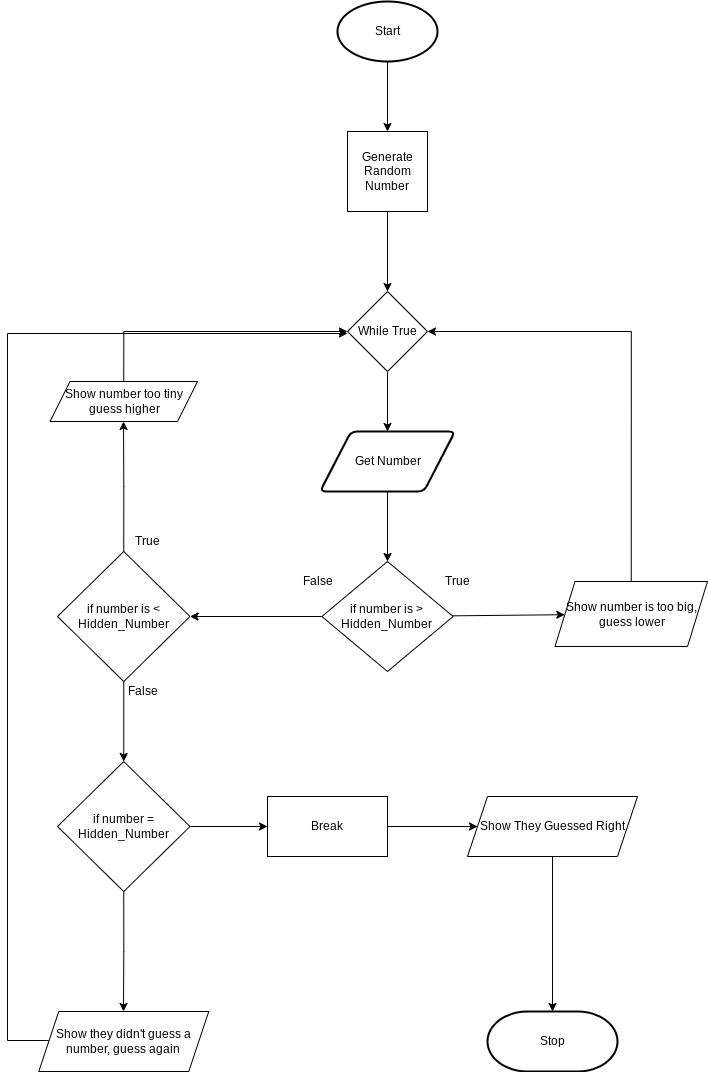

The diagram above was exported from draw.io. Its source (the exported page's mxGraphModel, read from the mxfile embedded in the PNG):
<mxGraphModel dx="1661" dy="1730" grid="1" gridSize="10" guides="1" tooltips="1" connect="1" arrows="1" fold="1" page="1" pageScale="1" pageWidth="827" pageHeight="1169" math="0" shadow="0">
  <root>
    <mxCell id="0" />
    <mxCell id="1" parent="0" />
    <mxCell id="66" value="" style="edgeStyle=none;html=1;" edge="1" parent="1" source="2" target="65">
      <mxGeometry relative="1" as="geometry" />
    </mxCell>
    <mxCell id="2" value="Start" style="strokeWidth=2;html=1;shape=mxgraph.flowchart.start_1;whiteSpace=wrap;" parent="1" vertex="1">
      <mxGeometry x="230" y="-140" width="100" height="60" as="geometry" />
    </mxCell>
    <mxCell id="72" value="" style="edgeStyle=none;html=1;" edge="1" parent="1" source="3" target="14">
      <mxGeometry relative="1" as="geometry" />
    </mxCell>
    <mxCell id="3" value="Get Number" style="shape=parallelogram;html=1;strokeWidth=2;perimeter=parallelogramPerimeter;whiteSpace=wrap;rounded=1;arcSize=12;size=0.23;" parent="1" vertex="1">
      <mxGeometry x="212.5" y="290" width="135" height="60" as="geometry" />
    </mxCell>
    <mxCell id="6" value="Stop" style="strokeWidth=2;html=1;shape=mxgraph.flowchart.terminator;whiteSpace=wrap;" parent="1" vertex="1">
      <mxGeometry x="380" y="870" width="130" height="60" as="geometry" />
    </mxCell>
    <mxCell id="74" value="" style="edgeStyle=none;html=1;" edge="1" parent="1" source="14" target="73">
      <mxGeometry relative="1" as="geometry" />
    </mxCell>
    <mxCell id="78" value="" style="edgeStyle=orthogonalEdgeStyle;rounded=0;html=1;" edge="1" parent="1" source="14" target="77">
      <mxGeometry relative="1" as="geometry" />
    </mxCell>
    <mxCell id="14" value="if number is &amp;gt; Hidden_Number" style="rhombus;whiteSpace=wrap;html=1;" parent="1" vertex="1">
      <mxGeometry x="214.38" y="420" width="131.25" height="110" as="geometry" />
    </mxCell>
    <mxCell id="70" value="" style="edgeStyle=none;html=1;" edge="1" parent="1" source="65" target="69">
      <mxGeometry relative="1" as="geometry" />
    </mxCell>
    <mxCell id="65" value="Generate Random Number" style="whiteSpace=wrap;html=1;aspect=fixed;" vertex="1" parent="1">
      <mxGeometry x="240" y="-10" width="80" height="80" as="geometry" />
    </mxCell>
    <mxCell id="71" value="" style="edgeStyle=none;html=1;" edge="1" parent="1" source="69" target="3">
      <mxGeometry relative="1" as="geometry" />
    </mxCell>
    <mxCell id="69" value="While True" style="rhombus;whiteSpace=wrap;html=1;" vertex="1" parent="1">
      <mxGeometry x="240" y="150" width="80" height="80" as="geometry" />
    </mxCell>
    <mxCell id="75" style="edgeStyle=orthogonalEdgeStyle;html=1;exitX=0.5;exitY=0;exitDx=0;exitDy=0;entryX=1;entryY=0.5;entryDx=0;entryDy=0;rounded=0;" edge="1" parent="1" source="73" target="69">
      <mxGeometry relative="1" as="geometry" />
    </mxCell>
    <mxCell id="73" value="Show number is too big, guess lower" style="shape=parallelogram;perimeter=parallelogramPerimeter;whiteSpace=wrap;html=1;fixedSize=1;" vertex="1" parent="1">
      <mxGeometry x="447.5" y="440" width="152.5" height="65" as="geometry" />
    </mxCell>
    <mxCell id="76" value="True" style="text;html=1;align=center;verticalAlign=middle;resizable=0;points=[];autosize=1;strokeColor=none;fillColor=none;" vertex="1" parent="1">
      <mxGeometry x="330" y="430" width="40" height="20" as="geometry" />
    </mxCell>
    <mxCell id="79" style="edgeStyle=orthogonalEdgeStyle;rounded=0;html=1;exitX=0.5;exitY=0;exitDx=0;exitDy=0;" edge="1" parent="1" source="77">
      <mxGeometry relative="1" as="geometry">
        <mxPoint x="16" y="280" as="targetPoint" />
      </mxGeometry>
    </mxCell>
    <mxCell id="86" value="" style="edgeStyle=orthogonalEdgeStyle;rounded=0;html=1;" edge="1" parent="1" source="77" target="85">
      <mxGeometry relative="1" as="geometry" />
    </mxCell>
    <mxCell id="77" value="if number is &amp;lt; Hidden_Number" style="rhombus;whiteSpace=wrap;html=1;" vertex="1" parent="1">
      <mxGeometry x="-50" y="410" width="132.5" height="130" as="geometry" />
    </mxCell>
    <mxCell id="82" style="edgeStyle=orthogonalEdgeStyle;rounded=0;html=1;exitX=0.5;exitY=0;exitDx=0;exitDy=0;entryX=0;entryY=0.5;entryDx=0;entryDy=0;" edge="1" parent="1" source="81" target="69">
      <mxGeometry relative="1" as="geometry" />
    </mxCell>
    <mxCell id="81" value="Show number too tiny guess higher" style="shape=parallelogram;perimeter=parallelogramPerimeter;whiteSpace=wrap;html=1;fixedSize=1;" vertex="1" parent="1">
      <mxGeometry x="-57.5" y="240" width="147.5" height="40" as="geometry" />
    </mxCell>
    <mxCell id="83" value="False" style="text;html=1;align=center;verticalAlign=middle;resizable=0;points=[];autosize=1;strokeColor=none;fillColor=none;" vertex="1" parent="1">
      <mxGeometry x="185" y="430" width="50" height="20" as="geometry" />
    </mxCell>
    <mxCell id="84" value="True" style="text;html=1;align=center;verticalAlign=middle;resizable=0;points=[];autosize=1;strokeColor=none;fillColor=none;" vertex="1" parent="1">
      <mxGeometry x="20" y="390" width="40" height="20" as="geometry" />
    </mxCell>
    <mxCell id="87" style="edgeStyle=orthogonalEdgeStyle;rounded=0;html=1;entryX=0;entryY=0.5;entryDx=0;entryDy=0;" edge="1" parent="1" source="85">
      <mxGeometry relative="1" as="geometry">
        <mxPoint x="160" y="685" as="targetPoint" />
      </mxGeometry>
    </mxCell>
    <mxCell id="93" style="edgeStyle=orthogonalEdgeStyle;rounded=0;html=1;exitX=0.5;exitY=1;exitDx=0;exitDy=0;" edge="1" parent="1" source="85">
      <mxGeometry relative="1" as="geometry">
        <mxPoint x="16" y="870" as="targetPoint" />
      </mxGeometry>
    </mxCell>
    <mxCell id="85" value="if number = Hidden_Number" style="rhombus;whiteSpace=wrap;html=1;" vertex="1" parent="1">
      <mxGeometry x="-50" y="620" width="132.5" height="130" as="geometry" />
    </mxCell>
    <mxCell id="88" value="False" style="text;html=1;align=center;verticalAlign=middle;resizable=0;points=[];autosize=1;strokeColor=none;fillColor=none;" vertex="1" parent="1">
      <mxGeometry x="10" y="540" width="50" height="20" as="geometry" />
    </mxCell>
    <mxCell id="91" value="" style="edgeStyle=orthogonalEdgeStyle;rounded=0;html=1;" edge="1" parent="1" source="89" target="90">
      <mxGeometry relative="1" as="geometry" />
    </mxCell>
    <mxCell id="89" value="Break" style="rounded=0;whiteSpace=wrap;html=1;" vertex="1" parent="1">
      <mxGeometry x="160" y="655" width="120" height="60" as="geometry" />
    </mxCell>
    <mxCell id="92" style="edgeStyle=orthogonalEdgeStyle;rounded=0;html=1;exitX=0.5;exitY=1;exitDx=0;exitDy=0;entryX=0.5;entryY=0;entryDx=0;entryDy=0;entryPerimeter=0;" edge="1" parent="1" source="90" target="6">
      <mxGeometry relative="1" as="geometry" />
    </mxCell>
    <mxCell id="90" value="Show They Guessed Right" style="shape=parallelogram;perimeter=parallelogramPerimeter;whiteSpace=wrap;html=1;fixedSize=1;rounded=0;" vertex="1" parent="1">
      <mxGeometry x="360" y="655" width="170" height="60" as="geometry" />
    </mxCell>
    <mxCell id="96" style="edgeStyle=orthogonalEdgeStyle;rounded=0;html=1;exitX=0;exitY=0.5;exitDx=0;exitDy=0;entryX=0;entryY=0.5;entryDx=0;entryDy=0;" edge="1" parent="1">
      <mxGeometry relative="1" as="geometry">
        <mxPoint x="240" y="192" as="targetPoint" />
        <mxPoint x="-58.75" y="899" as="sourcePoint" />
        <Array as="points">
          <mxPoint x="-100" y="899" />
          <mxPoint x="-100" y="192" />
        </Array>
      </mxGeometry>
    </mxCell>
    <mxCell id="95" value="Show they didn't guess a number, guess again" style="shape=parallelogram;perimeter=parallelogramPerimeter;whiteSpace=wrap;html=1;fixedSize=1;rounded=0;" vertex="1" parent="1">
      <mxGeometry x="-68.75" y="870" width="170" height="60" as="geometry" />
    </mxCell>
  </root>
</mxGraphModel>